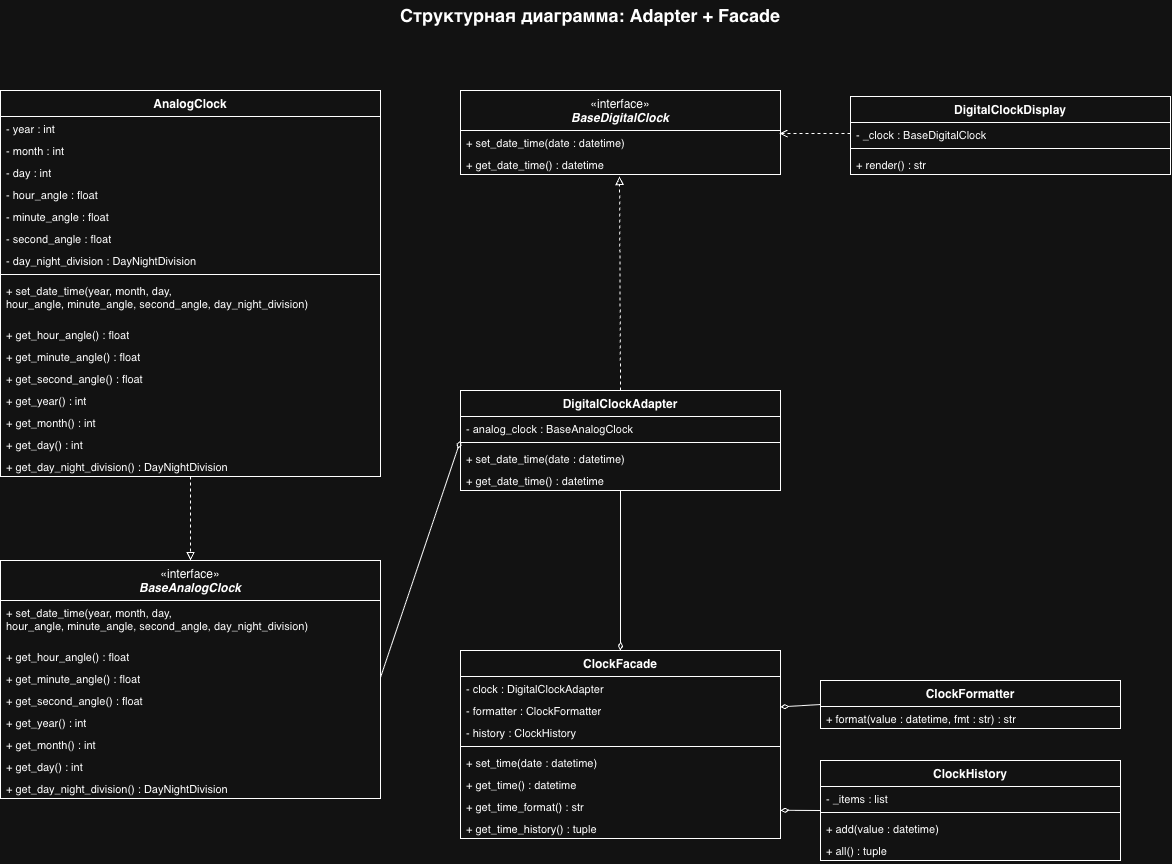

The diagram above was exported from draw.io. Its source (the exported page's mxGraphModel, read from the mxfile embedded in the PNG):
<mxGraphModel dx="1586" dy="902" grid="1" gridSize="10" guides="1" tooltips="1" connect="1" arrows="1" fold="1" page="1" pageScale="1" pageWidth="1300" pageHeight="920" math="0" shadow="0">
  <root>
    <mxCell id="0" />
    <mxCell id="1" parent="0" />
    <mxCell id="title" parent="1" style="text;html=1;align=center;verticalAlign=middle;whiteSpace=wrap;fontSize=18;fontStyle=1;" value="Структурная диаграмма: Adapter + Facade" vertex="1">
      <mxGeometry height="30" width="500" x="400" y="10" as="geometry" />
    </mxCell>
    <mxCell id="ba" parent="1" style="swimlane;fontStyle=0;align=center;verticalAlign=top;childLayout=stackLayout;horizontal=1;startSize=40;horizontalStack=0;resizeParent=1;resizeParentMax=0;resizeLast=0;collapsible=1;marginBottom=0;whiteSpace=wrap;html=1;" value="«interface»&lt;br&gt;&lt;b&gt;&lt;i&gt;BaseAnalogClock&lt;/i&gt;&lt;/b&gt;" vertex="1">
      <mxGeometry height="238" width="380" x="60" y="570" as="geometry" />
    </mxCell>
    <mxCell id="ba-m1" parent="ba" style="text;strokeColor=none;fillColor=none;align=left;verticalAlign=top;spacingLeft=4;spacingRight=4;overflow=hidden;rotatable=0;points=[[0,0.5],[1,0.5]];portConstraint=eastwest;whiteSpace=wrap;html=1;fontSize=11;" value="+ set_date_time(year, month, day,&lt;br&gt;hour_angle, minute_angle, second_angle, day_night_division)" vertex="1">
      <mxGeometry height="44" width="380" y="40" as="geometry" />
    </mxCell>
    <mxCell id="ba-m2" parent="ba" style="text;strokeColor=none;fillColor=none;align=left;verticalAlign=top;spacingLeft=4;spacingRight=4;overflow=hidden;rotatable=0;points=[[0,0.5],[1,0.5]];portConstraint=eastwest;whiteSpace=wrap;html=1;fontSize=11;" value="+ get_hour_angle() : float" vertex="1">
      <mxGeometry height="22" width="380" y="84" as="geometry" />
    </mxCell>
    <mxCell id="ba-m3" parent="ba" style="text;strokeColor=none;fillColor=none;align=left;verticalAlign=top;spacingLeft=4;spacingRight=4;overflow=hidden;rotatable=0;points=[[0,0.5],[1,0.5]];portConstraint=eastwest;whiteSpace=wrap;html=1;fontSize=11;" value="+ get_minute_angle() : float" vertex="1">
      <mxGeometry height="22" width="380" y="106" as="geometry" />
    </mxCell>
    <mxCell id="ba-m4" parent="ba" style="text;strokeColor=none;fillColor=none;align=left;verticalAlign=top;spacingLeft=4;spacingRight=4;overflow=hidden;rotatable=0;points=[[0,0.5],[1,0.5]];portConstraint=eastwest;whiteSpace=wrap;html=1;fontSize=11;" value="+ get_second_angle() : float" vertex="1">
      <mxGeometry height="22" width="380" y="128" as="geometry" />
    </mxCell>
    <mxCell id="ba-m5" parent="ba" style="text;strokeColor=none;fillColor=none;align=left;verticalAlign=top;spacingLeft=4;spacingRight=4;overflow=hidden;rotatable=0;points=[[0,0.5],[1,0.5]];portConstraint=eastwest;whiteSpace=wrap;html=1;fontSize=11;" value="+ get_year() : int" vertex="1">
      <mxGeometry height="22" width="380" y="150" as="geometry" />
    </mxCell>
    <mxCell id="ba-m6" parent="ba" style="text;strokeColor=none;fillColor=none;align=left;verticalAlign=top;spacingLeft=4;spacingRight=4;overflow=hidden;rotatable=0;points=[[0,0.5],[1,0.5]];portConstraint=eastwest;whiteSpace=wrap;html=1;fontSize=11;" value="+ get_month() : int" vertex="1">
      <mxGeometry height="22" width="380" y="172" as="geometry" />
    </mxCell>
    <mxCell id="ba-m7" parent="ba" style="text;strokeColor=none;fillColor=none;align=left;verticalAlign=top;spacingLeft=4;spacingRight=4;overflow=hidden;rotatable=0;points=[[0,0.5],[1,0.5]];portConstraint=eastwest;whiteSpace=wrap;html=1;fontSize=11;" value="+ get_day() : int" vertex="1">
      <mxGeometry height="22" width="380" y="194" as="geometry" />
    </mxCell>
    <mxCell id="ba-m8" parent="ba" style="text;strokeColor=none;fillColor=none;align=left;verticalAlign=top;spacingLeft=4;spacingRight=4;overflow=hidden;rotatable=0;points=[[0,0.5],[1,0.5]];portConstraint=eastwest;whiteSpace=wrap;html=1;fontSize=11;" value="+ get_day_night_division() : DayNightDivision" vertex="1">
      <mxGeometry height="22" width="380" y="216" as="geometry" />
    </mxCell>
    <mxCell id="bd" parent="1" style="swimlane;fontStyle=0;align=center;verticalAlign=top;childLayout=stackLayout;horizontal=1;startSize=40;horizontalStack=0;resizeParent=1;resizeParentMax=0;resizeLast=0;collapsible=1;marginBottom=0;whiteSpace=wrap;html=1;" value="«interface»&lt;br&gt;&lt;b&gt;&lt;i&gt;BaseDigitalClock&lt;/i&gt;&lt;/b&gt;" vertex="1">
      <mxGeometry height="84" width="320" x="520" y="100" as="geometry" />
    </mxCell>
    <mxCell id="bd-m1" parent="bd" style="text;strokeColor=none;fillColor=none;align=left;verticalAlign=top;spacingLeft=4;spacingRight=4;overflow=hidden;rotatable=0;points=[[0,0.5],[1,0.5]];portConstraint=eastwest;whiteSpace=wrap;html=1;fontSize=11;" value="+ set_date_time(date : datetime)" vertex="1">
      <mxGeometry height="22" width="320" y="40" as="geometry" />
    </mxCell>
    <mxCell id="bd-m2" parent="bd" style="text;strokeColor=none;fillColor=none;align=left;verticalAlign=top;spacingLeft=4;spacingRight=4;overflow=hidden;rotatable=0;points=[[0,0.5],[1,0.5]];portConstraint=eastwest;whiteSpace=wrap;html=1;fontSize=11;" value="+ get_date_time() : datetime" vertex="1">
      <mxGeometry height="22" width="320" y="62" as="geometry" />
    </mxCell>
    <mxCell id="ac" parent="1" style="swimlane;fontStyle=1;align=center;verticalAlign=top;childLayout=stackLayout;horizontal=1;startSize=26;horizontalStack=0;resizeParent=1;resizeParentMax=0;resizeLast=0;collapsible=1;marginBottom=0;whiteSpace=wrap;html=0;" value="AnalogClock" vertex="1">
      <mxGeometry height="386" width="380" x="60" y="100" as="geometry" />
    </mxCell>
    <mxCell id="ac-a1" parent="ac" style="text;strokeColor=none;fillColor=none;align=left;verticalAlign=top;spacingLeft=4;spacingRight=4;overflow=hidden;rotatable=0;points=[[0,0.5],[1,0.5]];portConstraint=eastwest;whiteSpace=wrap;html=1;fontSize=11;" value="- year : int" vertex="1">
      <mxGeometry height="22" width="380" y="26" as="geometry" />
    </mxCell>
    <mxCell id="ac-a2" parent="ac" style="text;strokeColor=none;fillColor=none;align=left;verticalAlign=top;spacingLeft=4;spacingRight=4;overflow=hidden;rotatable=0;points=[[0,0.5],[1,0.5]];portConstraint=eastwest;whiteSpace=wrap;html=1;fontSize=11;" value="- month : int" vertex="1">
      <mxGeometry height="22" width="380" y="48" as="geometry" />
    </mxCell>
    <mxCell id="ac-a3" parent="ac" style="text;strokeColor=none;fillColor=none;align=left;verticalAlign=top;spacingLeft=4;spacingRight=4;overflow=hidden;rotatable=0;points=[[0,0.5],[1,0.5]];portConstraint=eastwest;whiteSpace=wrap;html=1;fontSize=11;" value="- day : int" vertex="1">
      <mxGeometry height="22" width="380" y="70" as="geometry" />
    </mxCell>
    <mxCell id="ac-a4" parent="ac" style="text;strokeColor=none;fillColor=none;align=left;verticalAlign=top;spacingLeft=4;spacingRight=4;overflow=hidden;rotatable=0;points=[[0,0.5],[1,0.5]];portConstraint=eastwest;whiteSpace=wrap;html=1;fontSize=11;" value="- hour_angle : float" vertex="1">
      <mxGeometry height="22" width="380" y="92" as="geometry" />
    </mxCell>
    <mxCell id="ac-a5" parent="ac" style="text;strokeColor=none;fillColor=none;align=left;verticalAlign=top;spacingLeft=4;spacingRight=4;overflow=hidden;rotatable=0;points=[[0,0.5],[1,0.5]];portConstraint=eastwest;whiteSpace=wrap;html=1;fontSize=11;" value="- minute_angle : float" vertex="1">
      <mxGeometry height="22" width="380" y="114" as="geometry" />
    </mxCell>
    <mxCell id="ac-a6" parent="ac" style="text;strokeColor=none;fillColor=none;align=left;verticalAlign=top;spacingLeft=4;spacingRight=4;overflow=hidden;rotatable=0;points=[[0,0.5],[1,0.5]];portConstraint=eastwest;whiteSpace=wrap;html=1;fontSize=11;" value="- second_angle : float" vertex="1">
      <mxGeometry height="22" width="380" y="136" as="geometry" />
    </mxCell>
    <mxCell id="ac-a7" parent="ac" style="text;strokeColor=none;fillColor=none;align=left;verticalAlign=top;spacingLeft=4;spacingRight=4;overflow=hidden;rotatable=0;points=[[0,0.5],[1,0.5]];portConstraint=eastwest;whiteSpace=wrap;html=1;fontSize=11;" value="- day_night_division : DayNightDivision" vertex="1">
      <mxGeometry height="22" width="380" y="158" as="geometry" />
    </mxCell>
    <mxCell id="ac-div" parent="ac" style="line;strokeWidth=1;fillColor=none;align=left;verticalAlign=middle;spacingTop=-1;spacingLeft=3;spacingRight=3;rotatable=0;labelPosition=right;points=[];portConstraint=eastwest;" value="" vertex="1">
      <mxGeometry height="8" width="380" y="180" as="geometry" />
    </mxCell>
    <mxCell id="ac-m1" parent="ac" style="text;strokeColor=none;fillColor=none;align=left;verticalAlign=top;spacingLeft=4;spacingRight=4;overflow=hidden;rotatable=0;points=[[0,0.5],[1,0.5]];portConstraint=eastwest;whiteSpace=wrap;html=1;fontSize=11;" value="+ set_date_time(year, month, day,&lt;br&gt;hour_angle, minute_angle, second_angle, day_night_division)" vertex="1">
      <mxGeometry height="44" width="380" y="188" as="geometry" />
    </mxCell>
    <mxCell id="ac-m2" parent="ac" style="text;strokeColor=none;fillColor=none;align=left;verticalAlign=top;spacingLeft=4;spacingRight=4;overflow=hidden;rotatable=0;points=[[0,0.5],[1,0.5]];portConstraint=eastwest;whiteSpace=wrap;html=1;fontSize=11;" value="+ get_hour_angle() : float" vertex="1">
      <mxGeometry height="22" width="380" y="232" as="geometry" />
    </mxCell>
    <mxCell id="ac-m3" parent="ac" style="text;strokeColor=none;fillColor=none;align=left;verticalAlign=top;spacingLeft=4;spacingRight=4;overflow=hidden;rotatable=0;points=[[0,0.5],[1,0.5]];portConstraint=eastwest;whiteSpace=wrap;html=1;fontSize=11;" value="+ get_minute_angle() : float" vertex="1">
      <mxGeometry height="22" width="380" y="254" as="geometry" />
    </mxCell>
    <mxCell id="ac-m4" parent="ac" style="text;strokeColor=none;fillColor=none;align=left;verticalAlign=top;spacingLeft=4;spacingRight=4;overflow=hidden;rotatable=0;points=[[0,0.5],[1,0.5]];portConstraint=eastwest;whiteSpace=wrap;html=1;fontSize=11;" value="+ get_second_angle() : float" vertex="1">
      <mxGeometry height="22" width="380" y="276" as="geometry" />
    </mxCell>
    <mxCell id="ac-m5" parent="ac" style="text;strokeColor=none;fillColor=none;align=left;verticalAlign=top;spacingLeft=4;spacingRight=4;overflow=hidden;rotatable=0;points=[[0,0.5],[1,0.5]];portConstraint=eastwest;whiteSpace=wrap;html=1;fontSize=11;" value="+ get_year() : int" vertex="1">
      <mxGeometry height="22" width="380" y="298" as="geometry" />
    </mxCell>
    <mxCell id="ac-m6" parent="ac" style="text;strokeColor=none;fillColor=none;align=left;verticalAlign=top;spacingLeft=4;spacingRight=4;overflow=hidden;rotatable=0;points=[[0,0.5],[1,0.5]];portConstraint=eastwest;whiteSpace=wrap;html=1;fontSize=11;" value="+ get_month() : int" vertex="1">
      <mxGeometry height="22" width="380" y="320" as="geometry" />
    </mxCell>
    <mxCell id="ac-m7" parent="ac" style="text;strokeColor=none;fillColor=none;align=left;verticalAlign=top;spacingLeft=4;spacingRight=4;overflow=hidden;rotatable=0;points=[[0,0.5],[1,0.5]];portConstraint=eastwest;whiteSpace=wrap;html=1;fontSize=11;" value="+ get_day() : int" vertex="1">
      <mxGeometry height="22" width="380" y="342" as="geometry" />
    </mxCell>
    <mxCell id="ac-m8" parent="ac" style="text;strokeColor=none;fillColor=none;align=left;verticalAlign=top;spacingLeft=4;spacingRight=4;overflow=hidden;rotatable=0;points=[[0,0.5],[1,0.5]];portConstraint=eastwest;whiteSpace=wrap;html=1;fontSize=11;" value="+ get_day_night_division() : DayNightDivision" vertex="1">
      <mxGeometry height="22" width="380" y="364" as="geometry" />
    </mxCell>
    <mxCell id="ad" parent="1" style="swimlane;fontStyle=1;align=center;verticalAlign=top;childLayout=stackLayout;horizontal=1;startSize=26;horizontalStack=0;resizeParent=1;resizeParentMax=0;resizeLast=0;collapsible=1;marginBottom=0;whiteSpace=wrap;html=0;" value="DigitalClockAdapter" vertex="1">
      <mxGeometry height="100" width="320" x="520" y="400" as="geometry" />
    </mxCell>
    <mxCell id="ad-a" parent="ad" style="text;strokeColor=none;fillColor=none;align=left;verticalAlign=top;spacingLeft=4;spacingRight=4;overflow=hidden;rotatable=0;points=[[0,0.5],[1,0.5]];portConstraint=eastwest;whiteSpace=wrap;html=1;fontSize=11;" value="- analog_clock : BaseAnalogClock" vertex="1">
      <mxGeometry height="22" width="320" y="26" as="geometry" />
    </mxCell>
    <mxCell id="ad-div" parent="ad" style="line;strokeWidth=1;fillColor=none;align=left;verticalAlign=middle;spacingTop=-1;spacingLeft=3;spacingRight=3;rotatable=0;labelPosition=right;points=[];portConstraint=eastwest;" value="" vertex="1">
      <mxGeometry height="8" width="320" y="48" as="geometry" />
    </mxCell>
    <mxCell id="ad-m1" parent="ad" style="text;strokeColor=none;fillColor=none;align=left;verticalAlign=top;spacingLeft=4;spacingRight=4;overflow=hidden;rotatable=0;points=[[0,0.5],[1,0.5]];portConstraint=eastwest;whiteSpace=wrap;html=1;fontSize=11;" value="+ set_date_time(date : datetime)" vertex="1">
      <mxGeometry height="22" width="320" y="56" as="geometry" />
    </mxCell>
    <mxCell id="ad-m2" parent="ad" style="text;strokeColor=none;fillColor=none;align=left;verticalAlign=top;spacingLeft=4;spacingRight=4;overflow=hidden;rotatable=0;points=[[0,0.5],[1,0.5]];portConstraint=eastwest;whiteSpace=wrap;html=1;fontSize=11;" value="+ get_date_time() : datetime" vertex="1">
      <mxGeometry height="22" width="320" y="78" as="geometry" />
    </mxCell>
    <mxCell id="dd" parent="1" style="swimlane;fontStyle=1;align=center;verticalAlign=top;childLayout=stackLayout;horizontal=1;startSize=26;horizontalStack=0;resizeParent=1;resizeParentMax=0;resizeLast=0;collapsible=1;marginBottom=0;whiteSpace=wrap;html=0;" value="DigitalClockDisplay" vertex="1">
      <mxGeometry height="78" width="320" x="910" y="106" as="geometry" />
    </mxCell>
    <mxCell id="dd-a" parent="dd" style="text;strokeColor=none;fillColor=none;align=left;verticalAlign=top;spacingLeft=4;spacingRight=4;overflow=hidden;rotatable=0;points=[[0,0.5],[1,0.5]];portConstraint=eastwest;whiteSpace=wrap;html=1;fontSize=11;" value="- _clock : BaseDigitalClock" vertex="1">
      <mxGeometry height="22" width="320" y="26" as="geometry" />
    </mxCell>
    <mxCell id="dd-div" parent="dd" style="line;strokeWidth=1;fillColor=none;align=left;verticalAlign=middle;spacingTop=-1;spacingLeft=3;spacingRight=3;rotatable=0;labelPosition=right;points=[];portConstraint=eastwest;" value="" vertex="1">
      <mxGeometry height="8" width="320" y="48" as="geometry" />
    </mxCell>
    <mxCell id="dd-m1" parent="dd" style="text;strokeColor=none;fillColor=none;align=left;verticalAlign=top;spacingLeft=4;spacingRight=4;overflow=hidden;rotatable=0;points=[[0,0.5],[1,0.5]];portConstraint=eastwest;whiteSpace=wrap;html=1;fontSize=11;" value="+ render() : str" vertex="1">
      <mxGeometry height="22" width="320" y="56" as="geometry" />
    </mxCell>
    <mxCell id="cf" parent="1" style="swimlane;fontStyle=1;align=center;verticalAlign=top;childLayout=stackLayout;horizontal=1;startSize=26;horizontalStack=0;resizeParent=1;resizeParentMax=0;resizeLast=0;collapsible=1;marginBottom=0;whiteSpace=wrap;html=0;" value="ClockFacade" vertex="1">
      <mxGeometry height="188" width="320" x="520" y="660" as="geometry" />
    </mxCell>
    <mxCell id="cf-a1" parent="cf" style="text;strokeColor=none;fillColor=none;align=left;verticalAlign=top;spacingLeft=4;spacingRight=4;overflow=hidden;rotatable=0;points=[[0,0.5],[1,0.5]];portConstraint=eastwest;whiteSpace=wrap;html=1;fontSize=11;" value="- clock : DigitalClockAdapter" vertex="1">
      <mxGeometry height="22" width="320" y="26" as="geometry" />
    </mxCell>
    <mxCell id="cf-a2" parent="cf" style="text;strokeColor=none;fillColor=none;align=left;verticalAlign=top;spacingLeft=4;spacingRight=4;overflow=hidden;rotatable=0;points=[[0,0.5],[1,0.5]];portConstraint=eastwest;whiteSpace=wrap;html=1;fontSize=11;" value="- formatter : ClockFormatter" vertex="1">
      <mxGeometry height="22" width="320" y="48" as="geometry" />
    </mxCell>
    <mxCell id="cf-a3" parent="cf" style="text;strokeColor=none;fillColor=none;align=left;verticalAlign=top;spacingLeft=4;spacingRight=4;overflow=hidden;rotatable=0;points=[[0,0.5],[1,0.5]];portConstraint=eastwest;whiteSpace=wrap;html=1;fontSize=11;" value="- history : ClockHistory" vertex="1">
      <mxGeometry height="22" width="320" y="70" as="geometry" />
    </mxCell>
    <mxCell id="cf-div" parent="cf" style="line;strokeWidth=1;fillColor=none;align=left;verticalAlign=middle;spacingTop=-1;spacingLeft=3;spacingRight=3;rotatable=0;labelPosition=right;points=[];portConstraint=eastwest;" value="" vertex="1">
      <mxGeometry height="8" width="320" y="92" as="geometry" />
    </mxCell>
    <mxCell id="cf-m1" parent="cf" style="text;strokeColor=none;fillColor=none;align=left;verticalAlign=top;spacingLeft=4;spacingRight=4;overflow=hidden;rotatable=0;points=[[0,0.5],[1,0.5]];portConstraint=eastwest;whiteSpace=wrap;html=1;fontSize=11;" value="+ set_time(date : datetime)" vertex="1">
      <mxGeometry height="22" width="320" y="100" as="geometry" />
    </mxCell>
    <mxCell id="cf-m2" parent="cf" style="text;strokeColor=none;fillColor=none;align=left;verticalAlign=top;spacingLeft=4;spacingRight=4;overflow=hidden;rotatable=0;points=[[0,0.5],[1,0.5]];portConstraint=eastwest;whiteSpace=wrap;html=1;fontSize=11;" value="+ get_time() : datetime" vertex="1">
      <mxGeometry height="22" width="320" y="122" as="geometry" />
    </mxCell>
    <mxCell id="cf-m3" parent="cf" style="text;strokeColor=none;fillColor=none;align=left;verticalAlign=top;spacingLeft=4;spacingRight=4;overflow=hidden;rotatable=0;points=[[0,0.5],[1,0.5]];portConstraint=eastwest;whiteSpace=wrap;html=1;fontSize=11;" value="+ get_time_format() : str" vertex="1">
      <mxGeometry height="22" width="320" y="144" as="geometry" />
    </mxCell>
    <mxCell id="cf-m4" parent="cf" style="text;strokeColor=none;fillColor=none;align=left;verticalAlign=top;spacingLeft=4;spacingRight=4;overflow=hidden;rotatable=0;points=[[0,0.5],[1,0.5]];portConstraint=eastwest;whiteSpace=wrap;html=1;fontSize=11;" value="+ get_time_history() : tuple" vertex="1">
      <mxGeometry height="22" width="320" y="166" as="geometry" />
    </mxCell>
    <mxCell id="fmt" parent="1" style="swimlane;fontStyle=1;align=center;verticalAlign=top;childLayout=stackLayout;horizontal=1;startSize=26;horizontalStack=0;resizeParent=1;resizeParentMax=0;resizeLast=0;collapsible=1;marginBottom=0;whiteSpace=wrap;html=0;" value="ClockFormatter" vertex="1">
      <mxGeometry height="48" width="300" x="880" y="690" as="geometry" />
    </mxCell>
    <mxCell id="fmt-m1" parent="fmt" style="text;strokeColor=none;fillColor=none;align=left;verticalAlign=top;spacingLeft=4;spacingRight=4;overflow=hidden;rotatable=0;points=[[0,0.5],[1,0.5]];portConstraint=eastwest;whiteSpace=wrap;html=1;fontSize=11;" value="+ format(value : datetime, fmt : str) : str" vertex="1">
      <mxGeometry height="22" width="300" y="26" as="geometry" />
    </mxCell>
    <mxCell id="hist" parent="1" style="swimlane;fontStyle=1;align=center;verticalAlign=top;childLayout=stackLayout;horizontal=1;startSize=26;horizontalStack=0;resizeParent=1;resizeParentMax=0;resizeLast=0;collapsible=1;marginBottom=0;whiteSpace=wrap;html=0;" value="ClockHistory" vertex="1">
      <mxGeometry height="100" width="300" x="880" y="770" as="geometry" />
    </mxCell>
    <mxCell id="hist-a" parent="hist" style="text;strokeColor=none;fillColor=none;align=left;verticalAlign=top;spacingLeft=4;spacingRight=4;overflow=hidden;rotatable=0;points=[[0,0.5],[1,0.5]];portConstraint=eastwest;whiteSpace=wrap;html=1;fontSize=11;" value="- _items : list" vertex="1">
      <mxGeometry height="22" width="300" y="26" as="geometry" />
    </mxCell>
    <mxCell id="hist-div" parent="hist" style="line;strokeWidth=1;fillColor=none;align=left;verticalAlign=middle;spacingTop=-1;spacingLeft=3;spacingRight=3;rotatable=0;labelPosition=right;points=[];portConstraint=eastwest;" value="" vertex="1">
      <mxGeometry height="8" width="300" y="48" as="geometry" />
    </mxCell>
    <mxCell id="hist-m1" parent="hist" style="text;strokeColor=none;fillColor=none;align=left;verticalAlign=top;spacingLeft=4;spacingRight=4;overflow=hidden;rotatable=0;points=[[0,0.5],[1,0.5]];portConstraint=eastwest;whiteSpace=wrap;html=1;fontSize=11;" value="+ add(value : datetime)" vertex="1">
      <mxGeometry height="22" width="300" y="56" as="geometry" />
    </mxCell>
    <mxCell id="hist-m2" parent="hist" style="text;strokeColor=none;fillColor=none;align=left;verticalAlign=top;spacingLeft=4;spacingRight=4;overflow=hidden;rotatable=0;points=[[0,0.5],[1,0.5]];portConstraint=eastwest;whiteSpace=wrap;html=1;fontSize=11;" value="+ all() : tuple" vertex="1">
      <mxGeometry height="22" width="300" y="78" as="geometry" />
    </mxCell>
    <mxCell id="e1" edge="1" parent="1" source="ac" style="endArrow=block;endFill=0;dashed=1;html=1;exitX=0.5;exitY=1;exitDx=0;exitDy=0;" target="ba" value="">
      <mxGeometry relative="1" as="geometry" />
    </mxCell>
    <mxCell id="e2" edge="1" parent="1" source="ad" style="endArrow=block;endFill=0;dashed=1;html=1;exitX=0.5;exitY=0;exitDx=0;exitDy=0;entryX=0.497;entryY=1.091;entryDx=0;entryDy=0;entryPerimeter=0;" target="bd-m2" value="">
      <mxGeometry relative="1" as="geometry" />
    </mxCell>
    <mxCell id="e3" edge="1" parent="1" source="ad" style="startArrow=diamondThin;startFill=0;endArrow=none;html=1;exitX=0;exitY=0.5;exitDx=0;exitDy=0;entryX=1;entryY=0.5;entryDx=0;entryDy=0;" target="ba-m3" value="">
      <mxGeometry relative="1" as="geometry" />
    </mxCell>
    <mxCell id="e4" edge="1" parent="1" source="dd-a" style="endArrow=open;dashed=1;html=1;entryX=0.997;entryY=0.136;entryDx=0;entryDy=0;entryPerimeter=0;exitX=0;exitY=0.5;exitDx=0;exitDy=0;" target="bd-m1" value="">
      <mxGeometry relative="1" as="geometry">
        <mxPoint x="880" y="350" as="sourcePoint" />
      </mxGeometry>
    </mxCell>
    <mxCell id="e5" edge="1" parent="1" source="cf" style="startArrow=diamondThin;startFill=0;endArrow=none;html=1;exitX=0.5;exitY=0;exitDx=0;exitDy=0;entryX=0.5;entryY=1;entryDx=0;entryDy=0;" target="ad" value="">
      <mxGeometry relative="1" as="geometry" />
    </mxCell>
    <mxCell id="e6" edge="1" parent="1" source="cf" style="startArrow=diamondThin;startFill=0;endArrow=none;html=1;exitX=1;exitY=0.3;exitDx=0;exitDy=0;entryX=0;entryY=0.5;entryDx=0;entryDy=0;" target="fmt" value="">
      <mxGeometry relative="1" as="geometry" />
    </mxCell>
    <mxCell id="e7" edge="1" parent="1" source="cf" style="startArrow=diamondThin;startFill=0;endArrow=none;html=1;exitX=1;exitY=0.85;exitDx=0;exitDy=0;entryX=0;entryY=0.5;entryDx=0;entryDy=0;" target="hist" value="">
      <mxGeometry relative="1" as="geometry" />
    </mxCell>
  </root>
</mxGraphModel>